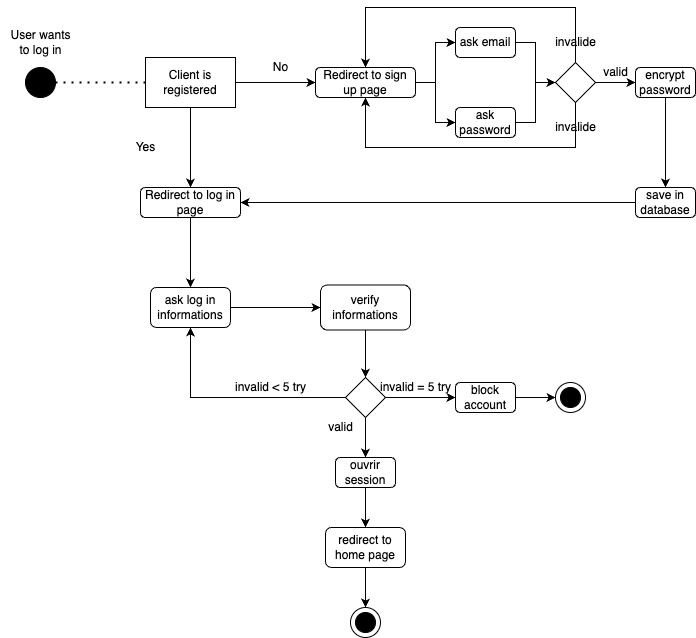

The diagram above was exported from draw.io. Its source (the exported page's mxGraphModel, read from the mxfile embedded in the PNG):
<mxGraphModel dx="1183" dy="729" grid="1" gridSize="10" guides="1" tooltips="1" connect="1" arrows="1" fold="1" page="1" pageScale="1" pageWidth="827" pageHeight="1169" math="0" shadow="0">
  <root>
    <mxCell id="0" />
    <mxCell id="1" parent="0" />
    <mxCell id="ieOV9om_wOiuzO7KV6-Z-21" style="edgeStyle=orthogonalEdgeStyle;rounded=0;orthogonalLoop=1;jettySize=auto;html=1;exitX=1;exitY=0.5;exitDx=0;exitDy=0;entryX=0;entryY=0.5;entryDx=0;entryDy=0;fontColor=#000000;" edge="1" parent="1" source="ieOV9om_wOiuzO7KV6-Z-2" target="ieOV9om_wOiuzO7KV6-Z-20">
      <mxGeometry relative="1" as="geometry" />
    </mxCell>
    <mxCell id="ieOV9om_wOiuzO7KV6-Z-36" style="edgeStyle=orthogonalEdgeStyle;rounded=0;orthogonalLoop=1;jettySize=auto;html=1;exitX=0.5;exitY=1;exitDx=0;exitDy=0;entryX=0.5;entryY=0;entryDx=0;entryDy=0;fontColor=#000000;" edge="1" parent="1" source="ieOV9om_wOiuzO7KV6-Z-2" target="ieOV9om_wOiuzO7KV6-Z-35">
      <mxGeometry relative="1" as="geometry" />
    </mxCell>
    <mxCell id="ieOV9om_wOiuzO7KV6-Z-2" value="Client is registered" style="rounded=0;whiteSpace=wrap;html=1;" vertex="1" parent="1">
      <mxGeometry x="220" y="130" width="90" height="50" as="geometry" />
    </mxCell>
    <mxCell id="ieOV9om_wOiuzO7KV6-Z-15" value="" style="endArrow=none;dashed=1;html=1;dashPattern=1 3;strokeWidth=2;rounded=0;exitX=1;exitY=0.5;exitDx=0;exitDy=0;entryX=0;entryY=0.5;entryDx=0;entryDy=0;" edge="1" parent="1" source="ieOV9om_wOiuzO7KV6-Z-18" target="ieOV9om_wOiuzO7KV6-Z-2">
      <mxGeometry width="50" height="50" relative="1" as="geometry">
        <mxPoint x="319.9999999999998" y="165" as="sourcePoint" />
        <mxPoint x="265" y="250" as="targetPoint" />
      </mxGeometry>
    </mxCell>
    <mxCell id="ieOV9om_wOiuzO7KV6-Z-16" value="Yes" style="text;html=1;align=center;verticalAlign=middle;resizable=0;points=[];autosize=1;strokeColor=none;fillColor=none;" vertex="1" parent="1">
      <mxGeometry x="200" y="210" width="40" height="20" as="geometry" />
    </mxCell>
    <mxCell id="ieOV9om_wOiuzO7KV6-Z-17" value="No" style="text;html=1;align=center;verticalAlign=middle;resizable=0;points=[];autosize=1;strokeColor=none;fillColor=none;" vertex="1" parent="1">
      <mxGeometry x="340" y="130" width="30" height="20" as="geometry" />
    </mxCell>
    <mxCell id="ieOV9om_wOiuzO7KV6-Z-18" value="" style="ellipse;whiteSpace=wrap;html=1;aspect=fixed;fillColor=#000000;" vertex="1" parent="1">
      <mxGeometry x="100" y="140" width="30" height="30" as="geometry" />
    </mxCell>
    <mxCell id="ieOV9om_wOiuzO7KV6-Z-19" value="&lt;font color=&quot;#000000&quot;&gt;User wants&lt;br&gt;to log in&lt;br&gt;&lt;/font&gt;" style="text;html=1;align=center;verticalAlign=middle;resizable=0;points=[];autosize=1;strokeColor=none;fillColor=none;fontColor=#FFFFFF;" vertex="1" parent="1">
      <mxGeometry x="75" y="100" width="80" height="30" as="geometry" />
    </mxCell>
    <mxCell id="ieOV9om_wOiuzO7KV6-Z-25" style="edgeStyle=orthogonalEdgeStyle;rounded=0;orthogonalLoop=1;jettySize=auto;html=1;exitX=1;exitY=0.5;exitDx=0;exitDy=0;entryX=0;entryY=0.5;entryDx=0;entryDy=0;fontColor=#000000;" edge="1" parent="1" source="ieOV9om_wOiuzO7KV6-Z-20" target="ieOV9om_wOiuzO7KV6-Z-22">
      <mxGeometry relative="1" as="geometry" />
    </mxCell>
    <mxCell id="ieOV9om_wOiuzO7KV6-Z-26" style="edgeStyle=orthogonalEdgeStyle;rounded=0;orthogonalLoop=1;jettySize=auto;html=1;exitX=1;exitY=0.5;exitDx=0;exitDy=0;entryX=0;entryY=0.5;entryDx=0;entryDy=0;fontColor=#000000;" edge="1" parent="1" source="ieOV9om_wOiuzO7KV6-Z-20" target="ieOV9om_wOiuzO7KV6-Z-23">
      <mxGeometry relative="1" as="geometry" />
    </mxCell>
    <mxCell id="ieOV9om_wOiuzO7KV6-Z-20" value="Redirect to sign up page" style="rounded=1;whiteSpace=wrap;html=1;fontColor=#000000;fillColor=#FFFFFF;" vertex="1" parent="1">
      <mxGeometry x="390" y="140" width="100" height="30" as="geometry" />
    </mxCell>
    <mxCell id="ieOV9om_wOiuzO7KV6-Z-28" style="edgeStyle=orthogonalEdgeStyle;rounded=0;orthogonalLoop=1;jettySize=auto;html=1;exitX=1;exitY=0.5;exitDx=0;exitDy=0;fontColor=#000000;entryX=0;entryY=0.5;entryDx=0;entryDy=0;" edge="1" parent="1" source="ieOV9om_wOiuzO7KV6-Z-22" target="ieOV9om_wOiuzO7KV6-Z-27">
      <mxGeometry relative="1" as="geometry" />
    </mxCell>
    <mxCell id="ieOV9om_wOiuzO7KV6-Z-22" value="ask email" style="rounded=1;whiteSpace=wrap;html=1;fontColor=#000000;fillColor=#FFFFFF;" vertex="1" parent="1">
      <mxGeometry x="530" y="100" width="60" height="30" as="geometry" />
    </mxCell>
    <mxCell id="ieOV9om_wOiuzO7KV6-Z-29" style="edgeStyle=orthogonalEdgeStyle;rounded=0;orthogonalLoop=1;jettySize=auto;html=1;exitX=1;exitY=0.5;exitDx=0;exitDy=0;entryX=0;entryY=0.5;entryDx=0;entryDy=0;fontColor=#000000;" edge="1" parent="1" source="ieOV9om_wOiuzO7KV6-Z-23" target="ieOV9om_wOiuzO7KV6-Z-27">
      <mxGeometry relative="1" as="geometry" />
    </mxCell>
    <mxCell id="ieOV9om_wOiuzO7KV6-Z-23" value="ask password" style="rounded=1;whiteSpace=wrap;html=1;fontColor=#000000;fillColor=#FFFFFF;" vertex="1" parent="1">
      <mxGeometry x="530" y="180" width="60" height="30" as="geometry" />
    </mxCell>
    <mxCell id="ieOV9om_wOiuzO7KV6-Z-30" style="edgeStyle=orthogonalEdgeStyle;rounded=0;orthogonalLoop=1;jettySize=auto;html=1;exitX=0.5;exitY=0;exitDx=0;exitDy=0;entryX=0.5;entryY=0;entryDx=0;entryDy=0;fontColor=#000000;" edge="1" parent="1" source="ieOV9om_wOiuzO7KV6-Z-27" target="ieOV9om_wOiuzO7KV6-Z-20">
      <mxGeometry relative="1" as="geometry">
        <Array as="points">
          <mxPoint x="650" y="80" />
          <mxPoint x="440" y="80" />
        </Array>
      </mxGeometry>
    </mxCell>
    <mxCell id="ieOV9om_wOiuzO7KV6-Z-31" style="edgeStyle=orthogonalEdgeStyle;rounded=0;orthogonalLoop=1;jettySize=auto;html=1;exitX=0.5;exitY=1;exitDx=0;exitDy=0;entryX=0.5;entryY=1;entryDx=0;entryDy=0;fontColor=#000000;" edge="1" parent="1" source="ieOV9om_wOiuzO7KV6-Z-27" target="ieOV9om_wOiuzO7KV6-Z-20">
      <mxGeometry relative="1" as="geometry">
        <Array as="points">
          <mxPoint x="650" y="220" />
          <mxPoint x="440" y="220" />
        </Array>
      </mxGeometry>
    </mxCell>
    <mxCell id="ieOV9om_wOiuzO7KV6-Z-39" style="edgeStyle=orthogonalEdgeStyle;rounded=0;orthogonalLoop=1;jettySize=auto;html=1;exitX=1;exitY=0.5;exitDx=0;exitDy=0;entryX=0;entryY=0.5;entryDx=0;entryDy=0;fontColor=#000000;" edge="1" parent="1" source="ieOV9om_wOiuzO7KV6-Z-27" target="ieOV9om_wOiuzO7KV6-Z-38">
      <mxGeometry relative="1" as="geometry" />
    </mxCell>
    <mxCell id="ieOV9om_wOiuzO7KV6-Z-27" value="" style="rhombus;whiteSpace=wrap;html=1;fontColor=#000000;fillColor=#FFFFFF;" vertex="1" parent="1">
      <mxGeometry x="630" y="135" width="40" height="40" as="geometry" />
    </mxCell>
    <mxCell id="ieOV9om_wOiuzO7KV6-Z-32" value="invalide" style="text;html=1;align=center;verticalAlign=middle;resizable=0;points=[];autosize=1;strokeColor=none;fillColor=none;fontColor=#000000;" vertex="1" parent="1">
      <mxGeometry x="620" y="105" width="60" height="20" as="geometry" />
    </mxCell>
    <mxCell id="ieOV9om_wOiuzO7KV6-Z-33" value="invalide" style="text;html=1;align=center;verticalAlign=middle;resizable=0;points=[];autosize=1;strokeColor=none;fillColor=none;fontColor=#000000;" vertex="1" parent="1">
      <mxGeometry x="620" y="190" width="60" height="20" as="geometry" />
    </mxCell>
    <mxCell id="ieOV9om_wOiuzO7KV6-Z-46" style="edgeStyle=orthogonalEdgeStyle;rounded=0;orthogonalLoop=1;jettySize=auto;html=1;exitX=0.5;exitY=1;exitDx=0;exitDy=0;entryX=0.5;entryY=0;entryDx=0;entryDy=0;fontColor=#000000;" edge="1" parent="1" source="ieOV9om_wOiuzO7KV6-Z-35" target="ieOV9om_wOiuzO7KV6-Z-45">
      <mxGeometry relative="1" as="geometry" />
    </mxCell>
    <mxCell id="ieOV9om_wOiuzO7KV6-Z-35" value="Redirect to log in page" style="rounded=1;whiteSpace=wrap;html=1;fontColor=#000000;fillColor=#FFFFFF;" vertex="1" parent="1">
      <mxGeometry x="215" y="260" width="100" height="30" as="geometry" />
    </mxCell>
    <mxCell id="ieOV9om_wOiuzO7KV6-Z-42" style="edgeStyle=orthogonalEdgeStyle;rounded=0;orthogonalLoop=1;jettySize=auto;html=1;exitX=0.5;exitY=1;exitDx=0;exitDy=0;entryX=0.5;entryY=0;entryDx=0;entryDy=0;fontColor=#000000;" edge="1" parent="1" source="ieOV9om_wOiuzO7KV6-Z-38" target="ieOV9om_wOiuzO7KV6-Z-41">
      <mxGeometry relative="1" as="geometry" />
    </mxCell>
    <mxCell id="ieOV9om_wOiuzO7KV6-Z-38" value="encrypt password" style="rounded=1;whiteSpace=wrap;html=1;fontColor=#000000;fillColor=#FFFFFF;" vertex="1" parent="1">
      <mxGeometry x="710" y="140" width="60" height="30" as="geometry" />
    </mxCell>
    <mxCell id="ieOV9om_wOiuzO7KV6-Z-40" value="valid" style="text;html=1;align=center;verticalAlign=middle;resizable=0;points=[];autosize=1;strokeColor=none;fillColor=none;fontColor=#000000;" vertex="1" parent="1">
      <mxGeometry x="670" y="135" width="40" height="20" as="geometry" />
    </mxCell>
    <mxCell id="ieOV9om_wOiuzO7KV6-Z-43" style="edgeStyle=orthogonalEdgeStyle;rounded=0;orthogonalLoop=1;jettySize=auto;html=1;entryX=1;entryY=0.5;entryDx=0;entryDy=0;fontColor=#000000;" edge="1" parent="1" source="ieOV9om_wOiuzO7KV6-Z-41" target="ieOV9om_wOiuzO7KV6-Z-35">
      <mxGeometry relative="1" as="geometry" />
    </mxCell>
    <mxCell id="ieOV9om_wOiuzO7KV6-Z-41" value="save in database" style="rounded=1;whiteSpace=wrap;html=1;fontColor=#000000;fillColor=#FFFFFF;" vertex="1" parent="1">
      <mxGeometry x="710" y="260" width="60" height="30" as="geometry" />
    </mxCell>
    <mxCell id="ieOV9om_wOiuzO7KV6-Z-48" style="edgeStyle=orthogonalEdgeStyle;rounded=0;orthogonalLoop=1;jettySize=auto;html=1;exitX=1;exitY=0.5;exitDx=0;exitDy=0;entryX=0;entryY=0.5;entryDx=0;entryDy=0;fontColor=#000000;" edge="1" parent="1" source="ieOV9om_wOiuzO7KV6-Z-45" target="ieOV9om_wOiuzO7KV6-Z-47">
      <mxGeometry relative="1" as="geometry" />
    </mxCell>
    <mxCell id="ieOV9om_wOiuzO7KV6-Z-45" value="ask log in informations" style="rounded=1;whiteSpace=wrap;html=1;fontColor=#000000;fillColor=#FFFFFF;" vertex="1" parent="1">
      <mxGeometry x="225" y="360" width="80" height="40" as="geometry" />
    </mxCell>
    <mxCell id="ieOV9om_wOiuzO7KV6-Z-50" style="edgeStyle=orthogonalEdgeStyle;rounded=0;orthogonalLoop=1;jettySize=auto;html=1;exitX=0.5;exitY=1;exitDx=0;exitDy=0;entryX=0.5;entryY=0;entryDx=0;entryDy=0;fontColor=#000000;" edge="1" parent="1" source="ieOV9om_wOiuzO7KV6-Z-47" target="ieOV9om_wOiuzO7KV6-Z-49">
      <mxGeometry relative="1" as="geometry" />
    </mxCell>
    <mxCell id="ieOV9om_wOiuzO7KV6-Z-47" value="verify informations" style="rounded=1;whiteSpace=wrap;html=1;fontColor=#000000;fillColor=#FFFFFF;" vertex="1" parent="1">
      <mxGeometry x="395" y="357.5" width="90" height="45" as="geometry" />
    </mxCell>
    <mxCell id="ieOV9om_wOiuzO7KV6-Z-51" style="edgeStyle=orthogonalEdgeStyle;rounded=0;orthogonalLoop=1;jettySize=auto;html=1;exitX=0;exitY=0.5;exitDx=0;exitDy=0;entryX=0.5;entryY=1;entryDx=0;entryDy=0;fontColor=#000000;" edge="1" parent="1" source="ieOV9om_wOiuzO7KV6-Z-49" target="ieOV9om_wOiuzO7KV6-Z-45">
      <mxGeometry relative="1" as="geometry" />
    </mxCell>
    <mxCell id="ieOV9om_wOiuzO7KV6-Z-54" style="edgeStyle=orthogonalEdgeStyle;rounded=0;orthogonalLoop=1;jettySize=auto;html=1;exitX=1;exitY=0.5;exitDx=0;exitDy=0;entryX=0;entryY=0.5;entryDx=0;entryDy=0;fontColor=#000000;" edge="1" parent="1" source="ieOV9om_wOiuzO7KV6-Z-49" target="ieOV9om_wOiuzO7KV6-Z-53">
      <mxGeometry relative="1" as="geometry" />
    </mxCell>
    <mxCell id="ieOV9om_wOiuzO7KV6-Z-61" style="edgeStyle=orthogonalEdgeStyle;rounded=0;orthogonalLoop=1;jettySize=auto;html=1;exitX=0.5;exitY=1;exitDx=0;exitDy=0;entryX=0.5;entryY=0;entryDx=0;entryDy=0;fontColor=#000000;" edge="1" parent="1" source="ieOV9om_wOiuzO7KV6-Z-49" target="ieOV9om_wOiuzO7KV6-Z-60">
      <mxGeometry relative="1" as="geometry" />
    </mxCell>
    <mxCell id="ieOV9om_wOiuzO7KV6-Z-49" value="" style="rhombus;whiteSpace=wrap;html=1;fontColor=#000000;fillColor=#FFFFFF;" vertex="1" parent="1">
      <mxGeometry x="420" y="450" width="40" height="40" as="geometry" />
    </mxCell>
    <mxCell id="ieOV9om_wOiuzO7KV6-Z-52" value="invalid &amp;lt; 5 try" style="text;html=1;align=center;verticalAlign=middle;resizable=0;points=[];autosize=1;strokeColor=none;fillColor=none;fontColor=#000000;" vertex="1" parent="1">
      <mxGeometry x="300" y="450" width="90" height="20" as="geometry" />
    </mxCell>
    <mxCell id="ieOV9om_wOiuzO7KV6-Z-59" style="edgeStyle=orthogonalEdgeStyle;rounded=0;orthogonalLoop=1;jettySize=auto;html=1;exitX=1;exitY=0.5;exitDx=0;exitDy=0;entryX=0;entryY=0.5;entryDx=0;entryDy=0;fontColor=#000000;" edge="1" parent="1" source="ieOV9om_wOiuzO7KV6-Z-53" target="ieOV9om_wOiuzO7KV6-Z-57">
      <mxGeometry relative="1" as="geometry" />
    </mxCell>
    <mxCell id="ieOV9om_wOiuzO7KV6-Z-53" value="block account" style="rounded=1;whiteSpace=wrap;html=1;fontColor=#000000;fillColor=#FFFFFF;" vertex="1" parent="1">
      <mxGeometry x="530" y="455" width="60" height="30" as="geometry" />
    </mxCell>
    <mxCell id="ieOV9om_wOiuzO7KV6-Z-55" value="invalid = 5 try" style="text;html=1;align=center;verticalAlign=middle;resizable=0;points=[];autosize=1;strokeColor=none;fillColor=none;fontColor=#000000;" vertex="1" parent="1">
      <mxGeometry x="445" y="450" width="90" height="20" as="geometry" />
    </mxCell>
    <mxCell id="ieOV9om_wOiuzO7KV6-Z-57" value="" style="ellipse;whiteSpace=wrap;html=1;aspect=fixed;fillColor=#FFFFFF;" vertex="1" parent="1">
      <mxGeometry x="630" y="455" width="30" height="30" as="geometry" />
    </mxCell>
    <mxCell id="ieOV9om_wOiuzO7KV6-Z-58" value="" style="ellipse;whiteSpace=wrap;html=1;aspect=fixed;fillColor=#000000;" vertex="1" parent="1">
      <mxGeometry x="635" y="460" width="20" height="20" as="geometry" />
    </mxCell>
    <mxCell id="ieOV9om_wOiuzO7KV6-Z-65" style="edgeStyle=orthogonalEdgeStyle;rounded=0;orthogonalLoop=1;jettySize=auto;html=1;exitX=0.5;exitY=1;exitDx=0;exitDy=0;entryX=0.5;entryY=0;entryDx=0;entryDy=0;fontColor=#000000;" edge="1" parent="1" source="ieOV9om_wOiuzO7KV6-Z-60" target="ieOV9om_wOiuzO7KV6-Z-64">
      <mxGeometry relative="1" as="geometry" />
    </mxCell>
    <mxCell id="ieOV9om_wOiuzO7KV6-Z-60" value="ouvrir session" style="rounded=1;whiteSpace=wrap;html=1;fontColor=#000000;fillColor=#FFFFFF;" vertex="1" parent="1">
      <mxGeometry x="410" y="530" width="60" height="30" as="geometry" />
    </mxCell>
    <mxCell id="ieOV9om_wOiuzO7KV6-Z-62" value="valid" style="text;html=1;align=center;verticalAlign=middle;resizable=0;points=[];autosize=1;strokeColor=none;fillColor=none;fontColor=#000000;" vertex="1" parent="1">
      <mxGeometry x="395" y="490" width="40" height="20" as="geometry" />
    </mxCell>
    <mxCell id="ieOV9om_wOiuzO7KV6-Z-68" style="edgeStyle=orthogonalEdgeStyle;rounded=0;orthogonalLoop=1;jettySize=auto;html=1;exitX=0.5;exitY=1;exitDx=0;exitDy=0;entryX=0.5;entryY=0;entryDx=0;entryDy=0;fontColor=#000000;" edge="1" parent="1" source="ieOV9om_wOiuzO7KV6-Z-64" target="ieOV9om_wOiuzO7KV6-Z-66">
      <mxGeometry relative="1" as="geometry" />
    </mxCell>
    <mxCell id="ieOV9om_wOiuzO7KV6-Z-64" value="redirect to home page" style="rounded=1;whiteSpace=wrap;html=1;fontColor=#000000;fillColor=#FFFFFF;" vertex="1" parent="1">
      <mxGeometry x="400" y="600" width="80" height="40" as="geometry" />
    </mxCell>
    <mxCell id="ieOV9om_wOiuzO7KV6-Z-66" value="" style="ellipse;whiteSpace=wrap;html=1;aspect=fixed;fillColor=#FFFFFF;" vertex="1" parent="1">
      <mxGeometry x="425" y="680" width="30" height="30" as="geometry" />
    </mxCell>
    <mxCell id="ieOV9om_wOiuzO7KV6-Z-67" value="" style="ellipse;whiteSpace=wrap;html=1;aspect=fixed;fillColor=#000000;" vertex="1" parent="1">
      <mxGeometry x="430" y="685" width="20" height="20" as="geometry" />
    </mxCell>
  </root>
</mxGraphModel>